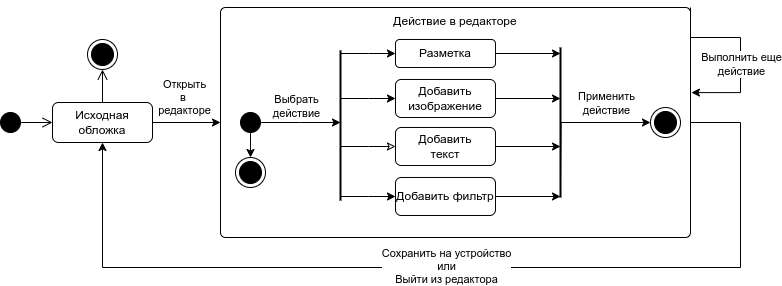

The diagram above was exported from draw.io. Its source (the exported page's mxGraphModel, read from the mxfile embedded in the PNG):
<mxGraphModel dx="2041" dy="658" grid="1" gridSize="10" guides="1" tooltips="1" connect="1" arrows="1" fold="1" page="1" pageScale="1" pageWidth="827" pageHeight="1169" math="0" shadow="0">
  <root>
    <mxCell id="0" />
    <mxCell id="1" parent="0" />
    <mxCell id="ywiv3eZvBUl4GQGsgoTU-1" style="edgeStyle=orthogonalEdgeStyle;rounded=0;orthogonalLoop=1;jettySize=auto;html=1;entryX=0;entryY=0.5;entryDx=0;entryDy=0;endArrow=open;endFill=0;endSize=8;" edge="1" parent="1" source="ywiv3eZvBUl4GQGsgoTU-2" target="ywiv3eZvBUl4GQGsgoTU-4">
      <mxGeometry relative="1" as="geometry" />
    </mxCell>
    <mxCell id="ywiv3eZvBUl4GQGsgoTU-2" value="" style="ellipse;fillColor=strokeColor;html=1;" vertex="1" parent="1">
      <mxGeometry x="-10" y="205" width="20" height="20" as="geometry" />
    </mxCell>
    <mxCell id="ywiv3eZvBUl4GQGsgoTU-3" style="edgeStyle=orthogonalEdgeStyle;rounded=0;orthogonalLoop=1;jettySize=auto;html=1;exitX=0.5;exitY=0;exitDx=0;exitDy=0;entryX=0.5;entryY=1;entryDx=0;entryDy=0;endSize=8;endArrow=open;endFill=0;" edge="1" parent="1" source="ywiv3eZvBUl4GQGsgoTU-4" target="ywiv3eZvBUl4GQGsgoTU-5">
      <mxGeometry relative="1" as="geometry" />
    </mxCell>
    <mxCell id="ywiv3eZvBUl4GQGsgoTU-22" style="edgeStyle=orthogonalEdgeStyle;rounded=0;orthogonalLoop=1;jettySize=auto;html=1;exitX=1;exitY=0.5;exitDx=0;exitDy=0;" edge="1" parent="1" source="ywiv3eZvBUl4GQGsgoTU-4" target="ywiv3eZvBUl4GQGsgoTU-6">
      <mxGeometry relative="1" as="geometry" />
    </mxCell>
    <mxCell id="ywiv3eZvBUl4GQGsgoTU-47" value="Открыть&lt;div&gt;в&amp;nbsp;&lt;/div&gt;&lt;div&gt;редакторе&lt;/div&gt;" style="edgeLabel;html=1;align=center;verticalAlign=middle;resizable=0;points=[];" vertex="1" connectable="0" parent="ywiv3eZvBUl4GQGsgoTU-22">
      <mxGeometry x="-0.1216" y="3" relative="1" as="geometry">
        <mxPoint x="1" y="-23" as="offset" />
      </mxGeometry>
    </mxCell>
    <mxCell id="ywiv3eZvBUl4GQGsgoTU-4" value="Исходная&lt;br&gt;обложка" style="rounded=1;whiteSpace=wrap;html=1;" vertex="1" parent="1">
      <mxGeometry x="42" y="195" width="100" height="40" as="geometry" />
    </mxCell>
    <mxCell id="ywiv3eZvBUl4GQGsgoTU-5" value="" style="ellipse;html=1;shape=endState;fillColor=strokeColor;" vertex="1" parent="1">
      <mxGeometry x="77" y="132" width="30" height="30" as="geometry" />
    </mxCell>
    <mxCell id="ywiv3eZvBUl4GQGsgoTU-55" style="edgeStyle=orthogonalEdgeStyle;rounded=0;orthogonalLoop=1;jettySize=auto;html=1;exitX=1;exitY=0.5;exitDx=0;exitDy=0;entryX=0.5;entryY=1;entryDx=0;entryDy=0;" edge="1" parent="1" source="ywiv3eZvBUl4GQGsgoTU-6" target="ywiv3eZvBUl4GQGsgoTU-4">
      <mxGeometry relative="1" as="geometry">
        <Array as="points">
          <mxPoint x="730" y="215" />
          <mxPoint x="730" y="360" />
          <mxPoint x="92" y="360" />
        </Array>
      </mxGeometry>
    </mxCell>
    <mxCell id="ywiv3eZvBUl4GQGsgoTU-59" value="Сохранить на устройство&lt;div&gt;или&lt;/div&gt;&lt;div&gt;Выйти из редактора&lt;/div&gt;" style="edgeLabel;html=1;align=center;verticalAlign=middle;resizable=0;points=[];" vertex="1" connectable="0" parent="ywiv3eZvBUl4GQGsgoTU-55">
      <mxGeometry x="0.1531" y="-2" relative="1" as="geometry">
        <mxPoint x="62" as="offset" />
      </mxGeometry>
    </mxCell>
    <mxCell id="ywiv3eZvBUl4GQGsgoTU-6" value="Действие в редакторе" style="html=1;align=center;verticalAlign=top;rounded=1;absoluteArcSize=1;arcSize=10;dashed=0;whiteSpace=wrap;" vertex="1" parent="1">
      <mxGeometry x="210" y="100" width="470" height="230" as="geometry" />
    </mxCell>
    <mxCell id="ywiv3eZvBUl4GQGsgoTU-28" style="edgeStyle=orthogonalEdgeStyle;rounded=0;orthogonalLoop=1;jettySize=auto;html=1;exitX=1;exitY=0.5;exitDx=0;exitDy=0;" edge="1" parent="1" source="ywiv3eZvBUl4GQGsgoTU-8">
      <mxGeometry relative="1" as="geometry">
        <mxPoint x="330" y="215" as="targetPoint" />
      </mxGeometry>
    </mxCell>
    <mxCell id="ywiv3eZvBUl4GQGsgoTU-46" value="Выбрать&lt;div&gt;действие&lt;/div&gt;" style="edgeLabel;html=1;align=center;verticalAlign=middle;resizable=0;points=[];" vertex="1" connectable="0" parent="ywiv3eZvBUl4GQGsgoTU-28">
      <mxGeometry x="-0.2234" y="2" relative="1" as="geometry">
        <mxPoint x="4" y="-15" as="offset" />
      </mxGeometry>
    </mxCell>
    <mxCell id="ywiv3eZvBUl4GQGsgoTU-57" style="edgeStyle=orthogonalEdgeStyle;rounded=0;orthogonalLoop=1;jettySize=auto;html=1;exitX=0.5;exitY=1;exitDx=0;exitDy=0;entryX=0.5;entryY=0;entryDx=0;entryDy=0;" edge="1" parent="1" source="ywiv3eZvBUl4GQGsgoTU-8" target="ywiv3eZvBUl4GQGsgoTU-56">
      <mxGeometry relative="1" as="geometry" />
    </mxCell>
    <mxCell id="ywiv3eZvBUl4GQGsgoTU-8" value="" style="ellipse;fillColor=strokeColor;html=1;" vertex="1" parent="1">
      <mxGeometry x="230" y="205" width="20" height="20" as="geometry" />
    </mxCell>
    <mxCell id="ywiv3eZvBUl4GQGsgoTU-9" style="edgeStyle=orthogonalEdgeStyle;rounded=0;orthogonalLoop=1;jettySize=auto;html=1;exitX=0.5;exitY=1;exitDx=0;exitDy=0;entryX=0.5;entryY=0;entryDx=0;entryDy=0;" edge="1" parent="1" target="ywiv3eZvBUl4GQGsgoTU-12">
      <mxGeometry relative="1" as="geometry">
        <mxPoint x="310" y="210" as="sourcePoint" />
      </mxGeometry>
    </mxCell>
    <mxCell id="ywiv3eZvBUl4GQGsgoTU-11" style="edgeStyle=orthogonalEdgeStyle;rounded=0;orthogonalLoop=1;jettySize=auto;html=1;exitX=1;exitY=0.5;exitDx=0;exitDy=0;entryX=0;entryY=0.5;entryDx=0;entryDy=0;" edge="1" parent="1" target="ywiv3eZvBUl4GQGsgoTU-14">
      <mxGeometry relative="1" as="geometry">
        <mxPoint x="360" y="300" as="sourcePoint" />
      </mxGeometry>
    </mxCell>
    <mxCell id="ywiv3eZvBUl4GQGsgoTU-13" style="edgeStyle=orthogonalEdgeStyle;rounded=0;orthogonalLoop=1;jettySize=auto;html=1;exitX=0.5;exitY=0;exitDx=0;exitDy=0;entryX=0.5;entryY=1;entryDx=0;entryDy=0;" edge="1" parent="1" target="ywiv3eZvBUl4GQGsgoTU-16">
      <mxGeometry relative="1" as="geometry">
        <mxPoint x="515" y="280" as="sourcePoint" />
      </mxGeometry>
    </mxCell>
    <mxCell id="ywiv3eZvBUl4GQGsgoTU-49" style="edgeStyle=orthogonalEdgeStyle;rounded=0;orthogonalLoop=1;jettySize=auto;html=1;exitX=0;exitY=0.5;exitDx=0;exitDy=0;endArrow=none;startFill=1;startArrow=classic;" edge="1" parent="1" source="ywiv3eZvBUl4GQGsgoTU-21">
      <mxGeometry relative="1" as="geometry">
        <mxPoint x="550" y="273" as="targetPoint" />
      </mxGeometry>
    </mxCell>
    <mxCell id="ywiv3eZvBUl4GQGsgoTU-50" value="Применить&lt;div&gt;действие&lt;/div&gt;" style="edgeLabel;html=1;align=center;verticalAlign=middle;resizable=0;points=[];" vertex="1" connectable="0" parent="ywiv3eZvBUl4GQGsgoTU-49">
      <mxGeometry x="0.0556" y="-2" relative="1" as="geometry">
        <mxPoint x="33" y="-18" as="offset" />
      </mxGeometry>
    </mxCell>
    <mxCell id="ywiv3eZvBUl4GQGsgoTU-21" value="" style="ellipse;html=1;shape=endState;fillColor=strokeColor;" vertex="1" parent="1">
      <mxGeometry x="640" y="200" width="30" height="30" as="geometry" />
    </mxCell>
    <mxCell id="ywiv3eZvBUl4GQGsgoTU-34" style="edgeStyle=orthogonalEdgeStyle;rounded=0;orthogonalLoop=1;jettySize=auto;html=1;exitX=0;exitY=0.5;exitDx=0;exitDy=0;startArrow=classic;startFill=1;endArrow=none;endFill=1;" edge="1" parent="1" source="ywiv3eZvBUl4GQGsgoTU-23">
      <mxGeometry relative="1" as="geometry">
        <mxPoint x="330" y="146" as="targetPoint" />
      </mxGeometry>
    </mxCell>
    <mxCell id="ywiv3eZvBUl4GQGsgoTU-38" style="edgeStyle=orthogonalEdgeStyle;rounded=0;orthogonalLoop=1;jettySize=auto;html=1;exitX=1;exitY=0.5;exitDx=0;exitDy=0;" edge="1" parent="1" source="ywiv3eZvBUl4GQGsgoTU-23">
      <mxGeometry relative="1" as="geometry">
        <mxPoint x="550" y="146" as="targetPoint" />
      </mxGeometry>
    </mxCell>
    <mxCell id="ywiv3eZvBUl4GQGsgoTU-23" value="Разметка" style="rounded=1;whiteSpace=wrap;html=1;" vertex="1" parent="1">
      <mxGeometry x="385" y="132" width="100" height="28" as="geometry" />
    </mxCell>
    <mxCell id="ywiv3eZvBUl4GQGsgoTU-31" style="edgeStyle=orthogonalEdgeStyle;rounded=0;orthogonalLoop=1;jettySize=auto;html=1;exitX=0;exitY=0.5;exitDx=0;exitDy=0;endArrow=none;startFill=1;startArrow=classic;" edge="1" parent="1" source="ywiv3eZvBUl4GQGsgoTU-24">
      <mxGeometry relative="1" as="geometry">
        <mxPoint x="330" y="191" as="targetPoint" />
      </mxGeometry>
    </mxCell>
    <mxCell id="ywiv3eZvBUl4GQGsgoTU-39" style="edgeStyle=orthogonalEdgeStyle;rounded=0;orthogonalLoop=1;jettySize=auto;html=1;exitX=1;exitY=0.5;exitDx=0;exitDy=0;" edge="1" parent="1" source="ywiv3eZvBUl4GQGsgoTU-24">
      <mxGeometry relative="1" as="geometry">
        <mxPoint x="550" y="191" as="targetPoint" />
      </mxGeometry>
    </mxCell>
    <mxCell id="ywiv3eZvBUl4GQGsgoTU-24" value="Добавить&lt;br&gt;изображение" style="rounded=1;whiteSpace=wrap;html=1;" vertex="1" parent="1">
      <mxGeometry x="385" y="172" width="100" height="38" as="geometry" />
    </mxCell>
    <mxCell id="ywiv3eZvBUl4GQGsgoTU-30" style="edgeStyle=orthogonalEdgeStyle;rounded=0;orthogonalLoop=1;jettySize=auto;html=1;exitX=0;exitY=0.5;exitDx=0;exitDy=0;endArrow=none;endFill=1;startFill=0;startArrow=classic;" edge="1" parent="1" source="ywiv3eZvBUl4GQGsgoTU-25">
      <mxGeometry relative="1" as="geometry">
        <mxPoint x="330" y="239" as="targetPoint" />
      </mxGeometry>
    </mxCell>
    <mxCell id="ywiv3eZvBUl4GQGsgoTU-40" style="edgeStyle=orthogonalEdgeStyle;rounded=0;orthogonalLoop=1;jettySize=auto;html=1;exitX=1;exitY=0.5;exitDx=0;exitDy=0;" edge="1" parent="1" source="ywiv3eZvBUl4GQGsgoTU-25">
      <mxGeometry relative="1" as="geometry">
        <mxPoint x="550" y="239" as="targetPoint" />
      </mxGeometry>
    </mxCell>
    <mxCell id="ywiv3eZvBUl4GQGsgoTU-25" value="Добавить&lt;br&gt;текст" style="rounded=1;whiteSpace=wrap;html=1;" vertex="1" parent="1">
      <mxGeometry x="385" y="220" width="100" height="38" as="geometry" />
    </mxCell>
    <mxCell id="ywiv3eZvBUl4GQGsgoTU-29" style="edgeStyle=orthogonalEdgeStyle;rounded=0;orthogonalLoop=1;jettySize=auto;html=1;exitX=0;exitY=0.5;exitDx=0;exitDy=0;endArrow=none;startFill=1;startArrow=classic;" edge="1" parent="1" source="ywiv3eZvBUl4GQGsgoTU-26">
      <mxGeometry relative="1" as="geometry">
        <mxPoint x="330" y="289" as="targetPoint" />
      </mxGeometry>
    </mxCell>
    <mxCell id="ywiv3eZvBUl4GQGsgoTU-41" style="edgeStyle=orthogonalEdgeStyle;rounded=0;orthogonalLoop=1;jettySize=auto;html=1;exitX=1;exitY=0.5;exitDx=0;exitDy=0;" edge="1" parent="1" source="ywiv3eZvBUl4GQGsgoTU-26">
      <mxGeometry relative="1" as="geometry">
        <mxPoint x="550" y="289" as="targetPoint" />
      </mxGeometry>
    </mxCell>
    <mxCell id="ywiv3eZvBUl4GQGsgoTU-26" value="Добавить фильтр" style="rounded=1;whiteSpace=wrap;html=1;" vertex="1" parent="1">
      <mxGeometry x="385" y="270" width="100" height="38" as="geometry" />
    </mxCell>
    <mxCell id="ywiv3eZvBUl4GQGsgoTU-27" value="" style="endArrow=none;html=1;rounded=0;strokeWidth=2;" edge="1" parent="1">
      <mxGeometry width="50" height="50" relative="1" as="geometry">
        <mxPoint x="330" y="293" as="sourcePoint" />
        <mxPoint x="330" y="143" as="targetPoint" />
      </mxGeometry>
    </mxCell>
    <mxCell id="ywiv3eZvBUl4GQGsgoTU-37" value="" style="endArrow=none;html=1;rounded=0;strokeWidth=2;" edge="1" parent="1">
      <mxGeometry width="50" height="50" relative="1" as="geometry">
        <mxPoint x="550" y="290" as="sourcePoint" />
        <mxPoint x="550" y="140" as="targetPoint" />
      </mxGeometry>
    </mxCell>
    <mxCell id="ywiv3eZvBUl4GQGsgoTU-52" style="edgeStyle=orthogonalEdgeStyle;rounded=0;orthogonalLoop=1;jettySize=auto;html=1;exitX=1;exitY=0;exitDx=0;exitDy=0;entryX=1.002;entryY=0.37;entryDx=0;entryDy=0;entryPerimeter=0;" edge="1" parent="1" source="ywiv3eZvBUl4GQGsgoTU-6" target="ywiv3eZvBUl4GQGsgoTU-6">
      <mxGeometry relative="1" as="geometry">
        <mxPoint x="680" y="170" as="targetPoint" />
        <Array as="points">
          <mxPoint x="680" y="130" />
          <mxPoint x="730" y="130" />
          <mxPoint x="730" y="185" />
        </Array>
      </mxGeometry>
    </mxCell>
    <mxCell id="ywiv3eZvBUl4GQGsgoTU-53" value="Выполнить еще&lt;div&gt;действие&lt;/div&gt;" style="edgeLabel;html=1;align=center;verticalAlign=middle;resizable=0;points=[];" vertex="1" connectable="0" parent="ywiv3eZvBUl4GQGsgoTU-52">
      <mxGeometry x="-0.3117" y="2" relative="1" as="geometry">
        <mxPoint x="17" y="28" as="offset" />
      </mxGeometry>
    </mxCell>
    <mxCell id="ywiv3eZvBUl4GQGsgoTU-56" value="" style="ellipse;html=1;shape=endState;fillColor=strokeColor;" vertex="1" parent="1">
      <mxGeometry x="225" y="250" width="30" height="30" as="geometry" />
    </mxCell>
  </root>
</mxGraphModel>